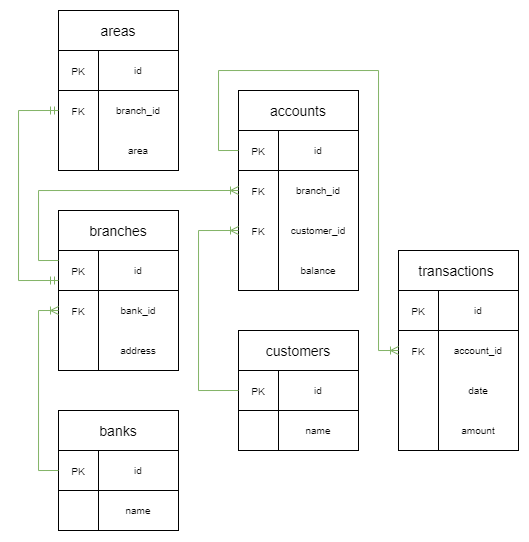

The diagram above was exported from draw.io. Its source (the exported page's mxGraphModel, read from the mxfile embedded in the PNG):
<mxGraphModel dx="981" dy="591" grid="1" gridSize="10" guides="1" tooltips="1" connect="1" arrows="1" fold="1" page="1" pageScale="1" pageWidth="1169" pageHeight="827" math="0" shadow="0">
  <root>
    <mxCell id="0" />
    <mxCell id="1" parent="0" />
    <mxCell id="TWQ2prV5xathUsk_82fm-4" value="" style="rounded=0;whiteSpace=wrap;html=1;fontSize=18;" parent="1" vertex="1">
      <mxGeometry x="120" y="480" width="80" height="80" as="geometry" />
    </mxCell>
    <mxCell id="TWQ2prV5xathUsk_82fm-5" value="" style="rounded=0;whiteSpace=wrap;html=1;strokeColor=default;fontSize=18;" parent="1" vertex="1">
      <mxGeometry x="80" y="480" width="40" height="80" as="geometry" />
    </mxCell>
    <mxCell id="TWQ2prV5xathUsk_82fm-6" value="&lt;font style=&quot;font-size: 14px;&quot;&gt;banks&lt;/font&gt;" style="rounded=0;whiteSpace=wrap;html=1;strokeColor=default;fontSize=18;" parent="1" vertex="1">
      <mxGeometry x="80" y="440" width="120" height="40" as="geometry" />
    </mxCell>
    <mxCell id="TWQ2prV5xathUsk_82fm-7" value="&lt;font style=&quot;font-size: 10px;&quot;&gt;PK&lt;/font&gt;" style="text;html=1;strokeColor=default;fillColor=none;align=center;verticalAlign=middle;whiteSpace=wrap;rounded=0;fontSize=14;" parent="1" vertex="1">
      <mxGeometry x="80" y="480" width="40" height="40" as="geometry" />
    </mxCell>
    <mxCell id="TWQ2prV5xathUsk_82fm-9" value="name" style="text;html=1;strokeColor=none;fillColor=none;align=center;verticalAlign=middle;whiteSpace=wrap;rounded=0;fontSize=10;" parent="1" vertex="1">
      <mxGeometry x="120" y="520" width="80" height="40" as="geometry" />
    </mxCell>
    <mxCell id="TWQ2prV5xathUsk_82fm-10" value="" style="rounded=0;whiteSpace=wrap;html=1;fontSize=18;" parent="1" vertex="1">
      <mxGeometry x="120" y="280" width="80" height="120" as="geometry" />
    </mxCell>
    <mxCell id="TWQ2prV5xathUsk_82fm-11" value="" style="rounded=0;whiteSpace=wrap;html=1;strokeColor=default;fontSize=18;" parent="1" vertex="1">
      <mxGeometry x="80" y="280" width="40" height="120" as="geometry" />
    </mxCell>
    <mxCell id="TWQ2prV5xathUsk_82fm-12" value="&lt;font style=&quot;font-size: 14px;&quot;&gt;branches&lt;/font&gt;" style="rounded=0;whiteSpace=wrap;html=1;strokeColor=default;fontSize=18;" parent="1" vertex="1">
      <mxGeometry x="80" y="240" width="120" height="40" as="geometry" />
    </mxCell>
    <mxCell id="TWQ2prV5xathUsk_82fm-13" value="&lt;font style=&quot;font-size: 10px;&quot;&gt;PK&lt;/font&gt;" style="text;html=1;strokeColor=default;fillColor=none;align=center;verticalAlign=middle;whiteSpace=wrap;rounded=0;fontSize=14;" parent="1" vertex="1">
      <mxGeometry x="80" y="280" width="40" height="40" as="geometry" />
    </mxCell>
    <mxCell id="TWQ2prV5xathUsk_82fm-15" value="bank_id" style="text;html=1;strokeColor=none;fillColor=none;align=center;verticalAlign=middle;whiteSpace=wrap;rounded=0;fontSize=10;" parent="1" vertex="1">
      <mxGeometry x="120" y="320" width="80" height="40" as="geometry" />
    </mxCell>
    <mxCell id="TWQ2prV5xathUsk_82fm-16" value="address" style="text;html=1;strokeColor=none;fillColor=none;align=center;verticalAlign=middle;whiteSpace=wrap;rounded=0;fontSize=10;" parent="1" vertex="1">
      <mxGeometry x="120" y="360" width="80" height="40" as="geometry" />
    </mxCell>
    <mxCell id="TWQ2prV5xathUsk_82fm-17" value="&lt;font style=&quot;font-size: 10px;&quot;&gt;FK&lt;/font&gt;" style="text;html=1;strokeColor=none;fillColor=none;align=center;verticalAlign=middle;whiteSpace=wrap;rounded=0;fontSize=14;" parent="1" vertex="1">
      <mxGeometry x="80" y="320" width="40" height="40" as="geometry" />
    </mxCell>
    <mxCell id="TWQ2prV5xathUsk_82fm-32" value="" style="rounded=0;whiteSpace=wrap;html=1;fontSize=18;" parent="1" vertex="1">
      <mxGeometry x="120" y="80" width="80" height="120" as="geometry" />
    </mxCell>
    <mxCell id="TWQ2prV5xathUsk_82fm-33" value="" style="rounded=0;whiteSpace=wrap;html=1;strokeColor=default;fontSize=18;" parent="1" vertex="1">
      <mxGeometry x="80" y="80" width="40" height="120" as="geometry" />
    </mxCell>
    <mxCell id="TWQ2prV5xathUsk_82fm-34" value="&lt;font style=&quot;font-size: 14px;&quot;&gt;areas&lt;/font&gt;" style="rounded=0;whiteSpace=wrap;html=1;strokeColor=default;fontSize=18;" parent="1" vertex="1">
      <mxGeometry x="80" y="40" width="120" height="40" as="geometry" />
    </mxCell>
    <mxCell id="TWQ2prV5xathUsk_82fm-35" value="&lt;font style=&quot;font-size: 10px;&quot;&gt;PK&lt;/font&gt;" style="text;html=1;strokeColor=default;fillColor=none;align=center;verticalAlign=middle;whiteSpace=wrap;rounded=0;fontSize=14;" parent="1" vertex="1">
      <mxGeometry x="80" y="80" width="40" height="40" as="geometry" />
    </mxCell>
    <mxCell id="TWQ2prV5xathUsk_82fm-36" value="branch_id" style="text;html=1;align=center;verticalAlign=middle;whiteSpace=wrap;rounded=0;fontSize=10;" parent="1" vertex="1">
      <mxGeometry x="120" y="120" width="80" height="40" as="geometry" />
    </mxCell>
    <mxCell id="TWQ2prV5xathUsk_82fm-37" value="area" style="text;html=1;strokeColor=none;fillColor=none;align=center;verticalAlign=middle;whiteSpace=wrap;rounded=0;fontSize=10;" parent="1" vertex="1">
      <mxGeometry x="120" y="160" width="80" height="40" as="geometry" />
    </mxCell>
    <mxCell id="TWQ2prV5xathUsk_82fm-38" value="" style="rounded=0;whiteSpace=wrap;html=1;fontSize=18;" parent="1" vertex="1">
      <mxGeometry x="300" y="400" width="80" height="80" as="geometry" />
    </mxCell>
    <mxCell id="TWQ2prV5xathUsk_82fm-39" value="" style="rounded=0;whiteSpace=wrap;html=1;strokeColor=default;fontSize=18;" parent="1" vertex="1">
      <mxGeometry x="260" y="400" width="40" height="80" as="geometry" />
    </mxCell>
    <mxCell id="TWQ2prV5xathUsk_82fm-40" value="&lt;font style=&quot;font-size: 14px;&quot;&gt;customers&lt;/font&gt;" style="rounded=0;whiteSpace=wrap;html=1;strokeColor=default;fontSize=18;" parent="1" vertex="1">
      <mxGeometry x="260" y="360" width="120" height="40" as="geometry" />
    </mxCell>
    <mxCell id="TWQ2prV5xathUsk_82fm-41" value="&lt;font style=&quot;font-size: 10px;&quot;&gt;PK&lt;/font&gt;" style="text;html=1;strokeColor=default;fillColor=none;align=center;verticalAlign=middle;whiteSpace=wrap;rounded=0;fontSize=14;" parent="1" vertex="1">
      <mxGeometry x="260" y="400" width="40" height="40" as="geometry" />
    </mxCell>
    <mxCell id="TWQ2prV5xathUsk_82fm-47" value="" style="rounded=0;whiteSpace=wrap;html=1;fontSize=18;" parent="1" vertex="1">
      <mxGeometry x="300" y="160" width="80" height="160" as="geometry" />
    </mxCell>
    <mxCell id="TWQ2prV5xathUsk_82fm-48" value="" style="rounded=0;whiteSpace=wrap;html=1;strokeColor=default;fontSize=18;" parent="1" vertex="1">
      <mxGeometry x="260" y="160" width="40" height="160" as="geometry" />
    </mxCell>
    <mxCell id="TWQ2prV5xathUsk_82fm-49" value="&lt;font style=&quot;font-size: 14px;&quot;&gt;accounts&lt;/font&gt;" style="rounded=0;whiteSpace=wrap;html=1;strokeColor=default;fontSize=18;" parent="1" vertex="1">
      <mxGeometry x="260" y="120" width="120" height="40" as="geometry" />
    </mxCell>
    <mxCell id="TWQ2prV5xathUsk_82fm-50" value="&lt;font style=&quot;font-size: 10px;&quot;&gt;PK&lt;/font&gt;" style="text;html=1;strokeColor=default;fillColor=none;align=center;verticalAlign=middle;whiteSpace=wrap;rounded=0;fontSize=14;" parent="1" vertex="1">
      <mxGeometry x="260" y="160" width="40" height="40" as="geometry" />
    </mxCell>
    <mxCell id="TWQ2prV5xathUsk_82fm-51" value="customer_id" style="text;html=1;align=center;verticalAlign=middle;whiteSpace=wrap;rounded=0;fontSize=10;" parent="1" vertex="1">
      <mxGeometry x="300" y="240" width="80" height="40" as="geometry" />
    </mxCell>
    <mxCell id="TWQ2prV5xathUsk_82fm-54" value="" style="rounded=0;whiteSpace=wrap;html=1;fontSize=18;" parent="1" vertex="1">
      <mxGeometry x="460" y="320" width="80" height="160" as="geometry" />
    </mxCell>
    <mxCell id="TWQ2prV5xathUsk_82fm-55" value="" style="rounded=0;whiteSpace=wrap;html=1;strokeColor=default;fontSize=18;" parent="1" vertex="1">
      <mxGeometry x="420" y="320" width="40" height="160" as="geometry" />
    </mxCell>
    <mxCell id="TWQ2prV5xathUsk_82fm-56" value="&lt;font style=&quot;font-size: 14px;&quot;&gt;transactions&amp;nbsp;&lt;/font&gt;&lt;b&gt;&lt;br&gt;&lt;/b&gt;" style="rounded=0;whiteSpace=wrap;html=1;strokeColor=default;fontSize=18;" parent="1" vertex="1">
      <mxGeometry x="420" y="280" width="120" height="40" as="geometry" />
    </mxCell>
    <mxCell id="TWQ2prV5xathUsk_82fm-57" value="&lt;font style=&quot;font-size: 10px;&quot;&gt;PK&lt;/font&gt;" style="text;html=1;strokeColor=default;fillColor=none;align=center;verticalAlign=middle;whiteSpace=wrap;rounded=0;fontSize=14;" parent="1" vertex="1">
      <mxGeometry x="420" y="320" width="40" height="40" as="geometry" />
    </mxCell>
    <mxCell id="TWQ2prV5xathUsk_82fm-59" value="amount" style="text;html=1;strokeColor=none;fillColor=none;align=center;verticalAlign=middle;whiteSpace=wrap;rounded=0;fontSize=10;" parent="1" vertex="1">
      <mxGeometry x="460" y="440" width="80" height="40" as="geometry" />
    </mxCell>
    <mxCell id="TWQ2prV5xathUsk_82fm-60" value="date" style="text;html=1;strokeColor=none;fillColor=none;align=center;verticalAlign=middle;whiteSpace=wrap;rounded=0;fontSize=10;" parent="1" vertex="1">
      <mxGeometry x="460" y="400" width="80" height="40" as="geometry" />
    </mxCell>
    <mxCell id="TWQ2prV5xathUsk_82fm-62" value="" style="edgeStyle=orthogonalEdgeStyle;fontSize=12;html=1;endArrow=ERmandOne;startArrow=ERmandOne;rounded=0;exitX=0;exitY=0.75;exitDx=0;exitDy=0;entryX=0;entryY=0.5;entryDx=0;entryDy=0;fillColor=#d5e8d4;strokeColor=#82b366;" parent="1" source="TWQ2prV5xathUsk_82fm-13" target="3Rjq661Kr-VH2EcGVyRj-9" edge="1">
      <mxGeometry width="100" height="100" relative="1" as="geometry">
        <mxPoint x="80" y="350" as="sourcePoint" />
        <mxPoint x="60" y="190" as="targetPoint" />
        <Array as="points">
          <mxPoint x="40" y="310" />
          <mxPoint x="40" y="140" />
        </Array>
      </mxGeometry>
    </mxCell>
    <mxCell id="TWQ2prV5xathUsk_82fm-63" value="" style="edgeStyle=orthogonalEdgeStyle;fontSize=12;html=1;endArrow=ERoneToMany;rounded=0;entryX=0;entryY=0.5;entryDx=0;entryDy=0;fillColor=#d5e8d4;strokeColor=#82b366;" parent="1" target="TWQ2prV5xathUsk_82fm-17" edge="1">
      <mxGeometry width="100" height="100" relative="1" as="geometry">
        <mxPoint x="80" y="500" as="sourcePoint" />
        <mxPoint x="60" y="360" as="targetPoint" />
        <Array as="points">
          <mxPoint x="80" y="500" />
          <mxPoint x="60" y="500" />
          <mxPoint x="60" y="340" />
        </Array>
      </mxGeometry>
    </mxCell>
    <mxCell id="TWQ2prV5xathUsk_82fm-69" value="account_id" style="text;html=1;strokeColor=none;fillColor=none;align=center;verticalAlign=middle;whiteSpace=wrap;rounded=0;fontSize=10;" parent="1" vertex="1">
      <mxGeometry x="460" y="360" width="80" height="40" as="geometry" />
    </mxCell>
    <mxCell id="TWQ2prV5xathUsk_82fm-70" value="&lt;font style=&quot;font-size: 10px;&quot;&gt;FK&lt;/font&gt;" style="text;html=1;strokeColor=none;fillColor=none;align=center;verticalAlign=middle;whiteSpace=wrap;rounded=0;fontSize=14;" parent="1" vertex="1">
      <mxGeometry x="420" y="360" width="40" height="40" as="geometry" />
    </mxCell>
    <mxCell id="TWQ2prV5xathUsk_82fm-75" value="branch_id" style="text;html=1;strokeColor=none;fillColor=none;align=center;verticalAlign=middle;whiteSpace=wrap;rounded=0;fontSize=10;" parent="1" vertex="1">
      <mxGeometry x="300" y="200" width="80" height="40" as="geometry" />
    </mxCell>
    <mxCell id="TWQ2prV5xathUsk_82fm-76" value="&lt;font style=&quot;font-size: 10px;&quot;&gt;FK&lt;/font&gt;" style="text;html=1;strokeColor=none;fillColor=none;align=center;verticalAlign=middle;whiteSpace=wrap;rounded=0;fontSize=14;" parent="1" vertex="1">
      <mxGeometry x="260" y="240" width="40" height="40" as="geometry" />
    </mxCell>
    <mxCell id="TWQ2prV5xathUsk_82fm-77" value="" style="edgeStyle=orthogonalEdgeStyle;fontSize=12;html=1;endArrow=ERoneToMany;rounded=0;entryX=0;entryY=0.5;entryDx=0;entryDy=0;fillColor=#d5e8d4;strokeColor=#82b366;exitX=0;exitY=0.25;exitDx=0;exitDy=0;" parent="1" source="TWQ2prV5xathUsk_82fm-13" target="3Rjq661Kr-VH2EcGVyRj-11" edge="1">
      <mxGeometry width="100" height="100" relative="1" as="geometry">
        <mxPoint x="80" y="300" as="sourcePoint" />
        <mxPoint x="430" y="230" as="targetPoint" />
        <Array as="points">
          <mxPoint x="60" y="290" />
          <mxPoint x="60" y="220" />
        </Array>
      </mxGeometry>
    </mxCell>
    <mxCell id="3Rjq661Kr-VH2EcGVyRj-3" value="&lt;font style=&quot;font-size: 10px;&quot;&gt;id&lt;/font&gt;" style="text;html=1;align=center;verticalAlign=middle;whiteSpace=wrap;rounded=0;fontSize=10;strokeColor=default;" parent="1" vertex="1">
      <mxGeometry x="120" y="480" width="80" height="40" as="geometry" />
    </mxCell>
    <mxCell id="3Rjq661Kr-VH2EcGVyRj-5" value="&lt;font style=&quot;font-size: 10px;&quot;&gt;id&lt;/font&gt;" style="text;html=1;align=center;verticalAlign=middle;whiteSpace=wrap;rounded=0;fontSize=10;strokeColor=default;" parent="1" vertex="1">
      <mxGeometry x="120" y="280" width="80" height="40" as="geometry" />
    </mxCell>
    <mxCell id="3Rjq661Kr-VH2EcGVyRj-8" value="&lt;font style=&quot;font-size: 10px;&quot;&gt;id&lt;/font&gt;" style="text;html=1;align=center;verticalAlign=middle;whiteSpace=wrap;rounded=0;fontSize=10;fillColor=none;strokeColor=default;" parent="1" vertex="1">
      <mxGeometry x="120" y="80" width="80" height="40" as="geometry" />
    </mxCell>
    <mxCell id="3Rjq661Kr-VH2EcGVyRj-9" value="&lt;font style=&quot;font-size: 10px;&quot;&gt;FK&lt;/font&gt;" style="text;html=1;strokeColor=none;fillColor=none;align=center;verticalAlign=middle;whiteSpace=wrap;rounded=0;fontSize=14;" parent="1" vertex="1">
      <mxGeometry x="80" y="120" width="40" height="40" as="geometry" />
    </mxCell>
    <mxCell id="3Rjq661Kr-VH2EcGVyRj-10" value="&lt;font style=&quot;font-size: 10px;&quot;&gt;id&lt;/font&gt;" style="text;html=1;align=center;verticalAlign=middle;whiteSpace=wrap;rounded=0;fontSize=10;strokeColor=default;" parent="1" vertex="1">
      <mxGeometry x="300" y="160" width="80" height="40" as="geometry" />
    </mxCell>
    <mxCell id="3Rjq661Kr-VH2EcGVyRj-11" value="&lt;font style=&quot;font-size: 10px;&quot;&gt;FK&lt;/font&gt;" style="text;html=1;strokeColor=none;fillColor=none;align=center;verticalAlign=middle;whiteSpace=wrap;rounded=0;fontSize=14;" parent="1" vertex="1">
      <mxGeometry x="260" y="200" width="40" height="40" as="geometry" />
    </mxCell>
    <mxCell id="3Rjq661Kr-VH2EcGVyRj-14" value="&lt;font style=&quot;font-size: 10px;&quot;&gt;id&lt;/font&gt;" style="text;html=1;align=center;verticalAlign=middle;whiteSpace=wrap;rounded=0;fontSize=10;strokeColor=default;" parent="1" vertex="1">
      <mxGeometry x="300" y="400" width="80" height="40" as="geometry" />
    </mxCell>
    <mxCell id="3Rjq661Kr-VH2EcGVyRj-15" value="" style="edgeStyle=orthogonalEdgeStyle;fontSize=12;html=1;endArrow=ERoneToMany;rounded=0;entryX=0;entryY=0.5;entryDx=0;entryDy=0;fillColor=#d5e8d4;strokeColor=#82b366;exitX=0;exitY=0.5;exitDx=0;exitDy=0;" parent="1" source="TWQ2prV5xathUsk_82fm-41" target="TWQ2prV5xathUsk_82fm-76" edge="1">
      <mxGeometry width="100" height="100" relative="1" as="geometry">
        <mxPoint x="260" y="460" as="sourcePoint" />
        <mxPoint x="560" y="325" as="targetPoint" />
        <Array as="points">
          <mxPoint x="220" y="420" />
          <mxPoint x="220" y="260" />
        </Array>
      </mxGeometry>
    </mxCell>
    <mxCell id="3Rjq661Kr-VH2EcGVyRj-16" value="&lt;font style=&quot;font-size: 10px;&quot;&gt;id&lt;/font&gt;" style="text;html=1;align=center;verticalAlign=middle;whiteSpace=wrap;rounded=0;fontSize=10;fillColor=none;strokeColor=default;" parent="1" vertex="1">
      <mxGeometry x="460" y="320" width="80" height="40" as="geometry" />
    </mxCell>
    <mxCell id="3Rjq661Kr-VH2EcGVyRj-17" value="" style="edgeStyle=orthogonalEdgeStyle;fontSize=12;html=1;endArrow=ERoneToMany;rounded=0;entryX=0;entryY=0.5;entryDx=0;entryDy=0;fillColor=#d5e8d4;strokeColor=#82b366;" parent="1" target="TWQ2prV5xathUsk_82fm-70" edge="1">
      <mxGeometry width="100" height="100" relative="1" as="geometry">
        <mxPoint x="260" y="180" as="sourcePoint" />
        <mxPoint x="440" y="230" as="targetPoint" />
        <Array as="points">
          <mxPoint x="240" y="180" />
          <mxPoint x="240" y="100" />
          <mxPoint x="400" y="100" />
          <mxPoint x="400" y="380" />
        </Array>
      </mxGeometry>
    </mxCell>
    <mxCell id="X2ULMt4so2iweanNv-Ga-1" value="name" style="text;html=1;strokeColor=none;fillColor=none;align=center;verticalAlign=middle;whiteSpace=wrap;rounded=0;fontSize=10;" parent="1" vertex="1">
      <mxGeometry x="300" y="440" width="80" height="40" as="geometry" />
    </mxCell>
    <mxCell id="X2ULMt4so2iweanNv-Ga-3" value="balance" style="text;html=1;strokeColor=none;fillColor=none;align=center;verticalAlign=middle;whiteSpace=wrap;rounded=0;fontSize=10;" parent="1" vertex="1">
      <mxGeometry x="300" y="280" width="80" height="40" as="geometry" />
    </mxCell>
  </root>
</mxGraphModel>